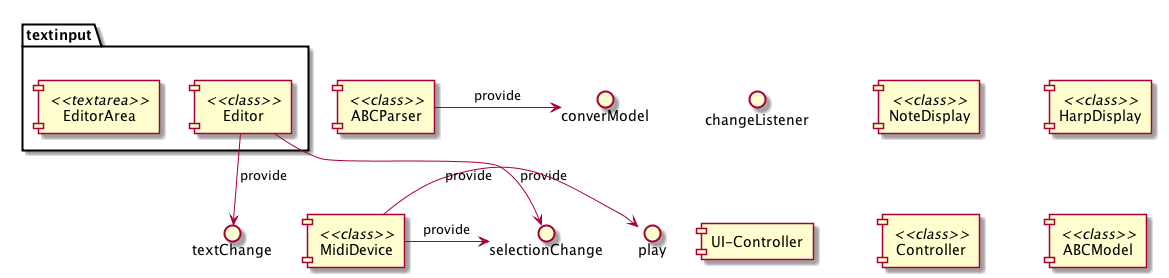

The diagram above was rendered by PlantUML. Its source (embedded in the PNG):
@startuml ../ZGEN_uml/zn_komponenten.png

package textinput {
[EditorArea] <<textarea>>
[Editor] <<class>>
}

() changeListener

Editor -> textChange : provide
Editor -> selectionChange : provide

[MidiDevice] <<class>>
MidiDevice -> play : provide
MidiDevice -> selectionChange : provide


[ABCParser] <<class>>
ABCParser -> converModel : provide

[NoteDisplay] <<class>>


[HarpDisplay] <<class>>


[UI-Controller]

[Controller] <<class>>

[ABCModel] <<class>>



@enduml